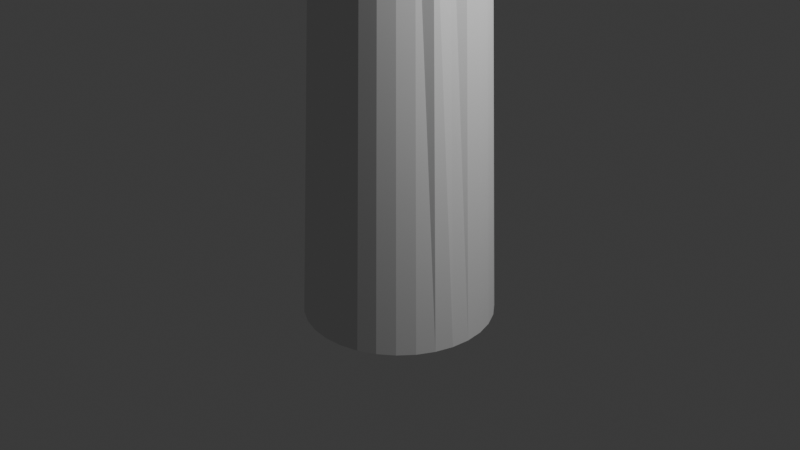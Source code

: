 # Source: deadSpikeTree.blend  (saved by Blender 5.1.30; exported with 4.5.12 LTS)
import bpy
from mathutils import Matrix  # noqa: F401  (used for matrix-valued properties, if any)

bpy.ops.wm.read_factory_settings(use_empty=True)
scene = bpy.context.scene
scene.name = 'Scene'

# ---- collections
col_collection = bpy.data.collections.new('Collection'); scene.collection.children.link(col_collection)

# ---- world
world_world = bpy.data.worlds.new('World'); scene.world = world_world
world_world.use_nodes = True; world_world.node_tree.nodes.clear()
_N = world_world.node_tree.nodes; _L = world_world.node_tree.links
n0 = _N.new('ShaderNodeOutputWorld'); n0.name = 'World Output'; n0.location = (200, 100)
n1 = _N.new('ShaderNodeBackground'); n1.name = 'Background'; n1.location = (-200, 100)
n1.inputs[0].default_value = (0.05088, 0.05088, 0.05088, 1.0)
_L.new(n1.outputs[0], n0.inputs[0])
n0.is_active_output = True
world_world.color = (0.05088, 0.05088, 0.05088)
world_world.sun_shadow_jitter_overblur = 0.0

# ---- cameras
cam_camera = bpy.data.cameras.new('Camera')
cam_camera.clip_end = 100.0
cam_camera.ortho_scale = 7.314

# ---- lights
light_light = bpy.data.lights.new('Light', 'POINT')
light_light.energy = 1000.0
light_light.shadow_soft_size = 0.1

# ---- meshes
me_cylinder_001 = bpy.data.meshes.new('Cylinder.001')
me_cylinder_001.from_pydata([(0.0, 1.0, -1.0), (4.54e-09, -3.26e-09, 14.53), (0.1951, 0.9808, -1.0), (0.3827, 0.9239, -1.0), (0.5556, 0.8315, -1.0), (0.7071, 0.7071, -1.0), (0.8315, 0.5556, -1.0), (0.9239, 0.3827, -1.0), (0.9808, 0.1951, -1.0), (1.0, 0.0, -1.0), (0.9808, -0.1951, -1.0), (0.9239, -0.3827, -1.0), (0.8315, -0.5556, -1.0), (0.7071, -0.7071, -1.0), (0.5556, -0.8315, -1.0), (0.3827, -0.9239, -1.0), (0.1951, -0.9808, -1.0), (0.0, -1.0, -1.0), (-0.1951, -0.9808, -1.0), (-0.3827, -0.9239, -1.0), (-0.5556, -0.8315, -1.0), (-0.7071, -0.7071, -1.0), (-0.8315, -0.5556, -1.0), (-0.9239, -0.3827, -1.0), (-0.9808, -0.1951, -1.0), (-1.0, 0.0, -1.0), (-0.9808, 0.1951, -1.0), (-0.9239, 0.3827, -1.0), (-0.8315, 0.5556, -1.0), (-0.7071, 0.7071, -1.0), (-0.5556, 0.8315, -1.0), (-0.3827, 0.9239, -1.0), (-0.1951, 0.9808, -1.0), (-0.002266, 0.8009, 3.841), (-2.593e-09, 0.3297, 10.42), (0.06432, 0.3234, 10.42), (0.1585, 0.7851, 3.841), (0.1262, 0.3046, 10.42), (0.313, 0.7382, 3.841), (0.1832, 0.2741, 10.42), (0.4555, 0.6621, 3.841), (0.2331, 0.2331, 10.42), (0.5803, 0.5596, 3.841), (0.2741, 0.1832, 10.42), (0.6828, 0.4347, 3.841), (0.3046, 0.1262, 10.42), (0.7589, 0.2923, 3.841), (0.3234, 0.06432, 10.42), (0.8058, 0.1377, 3.841), (0.3297, -7.803e-09, 10.42), (0.8217, -0.02301, 3.841), (0.3234, -0.06432, 10.42), (0.7648, -0.1521, 3.841), (0.3046, -0.1262, 10.42), (0.7589, -0.3383, 3.841), (0.2741, -0.1832, 10.42), (0.6484, -0.4332, 3.841), (0.2331, -0.2331, 10.42), (0.5514, -0.5514, 3.841), (0.1832, -0.2741, 10.42), (0.4332, -0.6484, 3.841), (0.1262, -0.3046, 10.42), (0.2984, -0.7204, 3.841), (0.06432, -0.3234, 10.42), (0.1521, -0.7648, 3.841), (-2.593e-09, -0.3297, 10.42), (4.985e-09, -0.7798, 3.841), (-0.06432, -0.3234, 10.42), (-0.1521, -0.7648, 3.841), (-0.1262, -0.3046, 10.42), (-0.2984, -0.7204, 3.841), (-0.1832, -0.2741, 10.42), (-0.4332, -0.6484, 3.841), (-0.2331, -0.2331, 10.42), (-0.5514, -0.5514, 3.841), (-0.2741, -0.1832, 10.42), (-0.6484, -0.4332, 3.841), (-0.3046, -0.1262, 10.42), (-0.7204, -0.2984, 3.841), (-0.3234, -0.06432, 10.42), (-0.8104, -0.1837, 3.841), (-0.3297, -7.803e-09, 10.42), (-0.8262, -0.02301, 3.841), (-0.3234, 0.06432, 10.42), (-0.7648, 0.1521, 3.841), (-0.3046, 0.1262, 10.42), (-0.7635, 0.2923, 3.841), (-0.2741, 0.1832, 10.42), (-0.6873, 0.4347, 3.841), (-0.2331, 0.2331, 10.42), (-0.5849, 0.5596, 3.841), (-0.1832, 0.2741, 10.42), (-0.46, 0.6621, 3.841), (-0.1262, 0.3046, 10.42), (-0.3176, 0.7382, 3.841), (-0.06432, 0.3234, 10.42), (-0.163, 0.7851, 3.841)], [], [(34, 1, 35), (35, 1, 37), (37, 1, 39), (39, 1, 41), (41, 1, 43), (43, 1, 45), (45, 1, 47), (47, 1, 49), (49, 1, 51), (51, 1, 53), (53, 1, 55), (55, 1, 57), (57, 1, 59), (59, 1, 61), (61, 1, 63), (63, 1, 65), (65, 1, 67), (67, 1, 69), (69, 1, 71), (71, 1, 73), (73, 1, 75), (75, 1, 77), (77, 1, 79), (79, 1, 81), (81, 1, 83), (83, 1, 85), (85, 1, 87), (87, 1, 89), (89, 1, 91), (91, 1, 93), (93, 1, 95), (95, 1, 34), (0, 2, 3, 4, 5, 6, 7, 8, 9, 10, 11, 12, 13, 14, 15, 16, 17, 18, 19, 20, 21, 22, 23, 24, 25, 26, 27, 28, 29, 30, 31, 32), (32, 96, 33, 0), (96, 95, 34, 33), (31, 94, 96, 32), (94, 93, 95, 96), (30, 92, 94, 31), (92, 91, 93, 94), (29, 90, 92, 30), (90, 89, 91, 92), (28, 88, 90, 29), (88, 87, 89, 90), (27, 86, 88, 28), (86, 85, 87, 88), (26, 84, 86, 27), (84, 83, 85, 86), (25, 82, 84, 26), (82, 81, 83, 84), (24, 80, 82, 25), (80, 79, 81, 82), (23, 78, 80, 24), (78, 77, 79, 80), (22, 76, 78, 23), (76, 75, 77, 78), (21, 74, 76, 22), (74, 73, 75, 76), (20, 72, 74, 21), (72, 71, 73, 74), (19, 70, 72, 20), (70, 69, 71, 72), (18, 68, 70, 19), (68, 67, 69, 70), (17, 66, 68, 18), (66, 65, 67, 68), (16, 64, 66, 17), (64, 63, 65, 66), (15, 62, 64, 16), (62, 61, 63, 64), (14, 60, 62, 15), (60, 59, 61, 62), (13, 58, 60, 14), (58, 57, 59, 60), (12, 56, 58, 13), (56, 55, 57, 58), (11, 54, 56, 12), (54, 53, 55, 56), (10, 52, 54, 11), (52, 51, 53, 54), (9, 50, 52, 10), (50, 49, 51, 52), (8, 48, 50, 9), (48, 47, 49, 50), (7, 46, 48, 8), (46, 45, 47, 48), (6, 44, 46, 7), (44, 43, 45, 46), (5, 42, 44, 6), (42, 41, 43, 44), (4, 40, 42, 5), (40, 39, 41, 42), (3, 38, 40, 4), (38, 37, 39, 40), (2, 36, 38, 3), (36, 35, 37, 38), (0, 33, 36, 2), (33, 34, 35, 36)])
_uv = me_cylinder_001.uv_layers.new(name='UVMap')
_uv.uv.foreach_set('vector', [0.9792, 0.8333, 0.9688, 1.0, 0.9688, 0.8333, 0.9479, 0.8333, 0.9375, 1.0, 0.9375, 0.8333, 0.9167, 0.8333, 0.9062, 1.0, 0.9062, 0.8333, 0.8854, 0.8333, 0.875, 1.0, 0.875, 0.8333, 0.8542, 0.8333, 0.8438, 1.0, 0.8437, 0.8333, 0.8229, 0.8333, 0.8125, 1.0, 0.8125, 0.8333, 0.7917, 0.8333, 0.7812, 1.0, 0.7812, 0.8333, 0.7604, 0.8333, 0.75, 1.0, 0.75, 0.8333, 0.7292, 0.8333, 0.7188, 1.0, 0.7188, 0.8333, 0.6979, 0.8333, 0.6875, 1.0, 0.6875, 0.8333, 0.6667, 0.8333, 0.6562, 1.0, 0.6562, 0.8333, 0.6354, 0.8333, 0.625, 1.0, 0.625, 0.8333, 0.6042, 0.8333, 0.5938, 1.0, 0.5938, 0.8333, 0.5729, 0.8333, 0.5625, 1.0, 0.5625, 0.8333, 0.5417, 0.8333, 0.5312, 1.0, 0.5312, 0.8333, 0.5104, 0.8333, 0.5, 1.0, 0.5, 0.8333, 0.4792, 0.8333, 0.4688, 1.0, 0.4687, 0.8333, 0.4479, 0.8333, 0.4375, 1.0, 0.4375, 0.8333, 0.4167, 0.8333, 0.4062, 1.0, 0.4062, 0.8333, 0.3854, 0.8333, 0.375, 1.0, 0.375, 0.8333, 0.3542, 0.8333, 0.3438, 1.0, 0.3438, 0.8333, 0.3229, 0.8333, 0.3125, 1.0, 0.3125, 0.8333, 0.2917, 0.8333, 0.2812, 1.0, 0.2812, 0.8333, 0.2604, 0.8333, 0.25, 1.0, 0.25, 0.8333, 0.2292, 0.8333, 0.2188, 1.0, 0.2188, 0.8333, 0.1979, 0.8333, 0.1875, 1.0, 0.1875, 0.8333, 0.1667, 0.8333, 0.1562, 1.0, 0.1562, 0.8333, 0.1354, 0.8333, 0.125, 1.0, 0.125, 0.8333, 0.1042, 0.8333, 0.09375, 1.0, 0.09375, 0.8333, 0.07292, 0.8333, 0.0625, 1.0, 0.0625, 0.8333, 0.04167, 0.8333, 0.03125, 1.0, 0.03125, 0.8333, 0.01042, 0.8333, 0.0, 1.0, 0.0, 0.8333, 0.75, 0.49, 0.7968, 0.4854, 0.8418, 0.4717, 0.8833, 0.4496, 0.9197, 0.4197, 0.9496, 0.3833, 0.9717, 0.3418, 0.9854, 0.2968, 0.99, 0.25, 0.9854, 0.2032, 0.9717, 0.1582, 0.9496, 0.1167, 0.9197, 0.08029, 0.8833, 0.05045, 0.8418, 0.02827, 0.7968, 0.01461, 0.75, 0.01, 0.7032, 0.01461, 0.6582, 0.02827, 0.6167, 0.05045, 0.5803, 0.08029, 0.5504, 0.1167, 0.5283, 0.1582, 0.5146, 0.2032, 0.51, 0.25, 0.5146, 0.2968, 0.5283, 0.3418, 0.5504, 0.3833, 0.5803, 0.4197, 0.6167, 0.4496, 0.6582, 0.4717, 0.7032, 0.4854, 0.03125, 0.5, 0.02083, 0.6667, 0.0, 0.6667, 0.0, 0.5, 0.02083, 0.6667, 0.01042, 0.8333, 0.0, 0.8333, 0.0, 0.6667, 0.0625, 0.5, 0.05208, 0.6667, 0.03125, 0.6667, 0.03125, 0.5, 0.05208, 0.6667, 0.04167, 0.8333, 0.03125, 0.8333, 0.03125, 0.6667, 0.09375, 0.5, 0.08333, 0.6667, 0.0625, 0.6667, 0.0625, 0.5, 0.08333, 0.6667, 0.07292, 0.8333, 0.0625, 0.8333, 0.0625, 0.6667, 0.125, 0.5, 0.1146, 0.6667, 0.09375, 0.6667, 0.09375, 0.5, 0.1146, 0.6667, 0.1042, 0.8333, 0.09375, 0.8333, 0.09375, 0.6667, 0.1562, 0.5, 0.1458, 0.6667, 0.125, 0.6667, 0.125, 0.5, 0.1458, 0.6667, 0.1354, 0.8333, 0.125, 0.8333, 0.125, 0.6667, 0.1875, 0.5, 0.1771, 0.6667, 0.1562, 0.6667, 0.1562, 0.5, 0.1771, 0.6667, 0.1667, 0.8333, 0.1562, 0.8333, 0.1562, 0.6667, 0.2188, 0.5, 0.2083, 0.6667, 0.1875, 0.6667, 0.1875, 0.5, 0.2083, 0.6667, 0.1979, 0.8333, 0.1875, 0.8333, 0.1875, 0.6667, 0.25, 0.5, 0.2396, 0.6667, 0.2188, 0.6667, 0.2188, 0.5, 0.2396, 0.6667, 0.2292, 0.8333, 0.2188, 0.8333, 0.2188, 0.6667, 0.2812, 0.5, 0.2708, 0.6667, 0.25, 0.6667, 0.25, 0.5, 0.2708, 0.6667, 0.2604, 0.8333, 0.25, 0.8333, 0.25, 0.6667, 0.3125, 0.5, 0.3021, 0.6667, 0.2812, 0.6667, 0.2812, 0.5, 0.3021, 0.6667, 0.2917, 0.8333, 0.2812, 0.8333, 0.2812, 0.6667, 0.3438, 0.5, 0.3333, 0.6667, 0.3125, 0.6667, 0.3125, 0.5, 0.3333, 0.6667, 0.3229, 0.8333, 0.3125, 0.8333, 0.3125, 0.6667, 0.375, 0.5, 0.3646, 0.6667, 0.3438, 0.6667, 0.3438, 0.5, 0.3646, 0.6667, 0.3542, 0.8333, 0.3438, 0.8333, 0.3438, 0.6667, 0.4062, 0.5, 0.3958, 0.6667, 0.375, 0.6667, 0.375, 0.5, 0.3958, 0.6667, 0.3854, 0.8333, 0.375, 0.8333, 0.375, 0.6667, 0.4375, 0.5, 0.4271, 0.6667, 0.4062, 0.6667, 0.4062, 0.5, 0.4271, 0.6667, 0.4167, 0.8333, 0.4062, 0.8333, 0.4062, 0.6667, 0.4688, 0.5, 0.4583, 0.6667, 0.4375, 0.6667, 0.4375, 0.5, 0.4583, 0.6667, 0.4479, 0.8333, 0.4375, 0.8333, 0.4375, 0.6667, 0.5, 0.5, 0.4896, 0.6667, 0.4688, 0.6667, 0.4688, 0.5, 0.4896, 0.6667, 0.4792, 0.8333, 0.4687, 0.8333, 0.4688, 0.6667, 0.5312, 0.5, 0.5208, 0.6667, 0.5, 0.6667, 0.5, 0.5, 0.5208, 0.6667, 0.5104, 0.8333, 0.5, 0.8333, 0.5, 0.6667, 0.5625, 0.5, 0.5521, 0.6667, 0.5312, 0.6667, 0.5312, 0.5, 0.5521, 0.6667, 0.5417, 0.8333, 0.5312, 0.8333, 0.5312, 0.6667, 0.5938, 0.5, 0.5833, 0.6667, 0.5625, 0.6667, 0.5625, 0.5, 0.5833, 0.6667, 0.5729, 0.8333, 0.5625, 0.8333, 0.5625, 0.6667, 0.625, 0.5, 0.6146, 0.6667, 0.5938, 0.6667, 0.5938, 0.5, 0.6146, 0.6667, 0.6042, 0.8333, 0.5938, 0.8333, 0.5938, 0.6667, 0.6562, 0.5, 0.6458, 0.6667, 0.625, 0.6667, 0.625, 0.5, 0.6458, 0.6667, 0.6354, 0.8333, 0.625, 0.8333, 0.625, 0.6667, 0.6875, 0.5, 0.6771, 0.6667, 0.6562, 0.6667, 0.6562, 0.5, 0.6771, 0.6667, 0.6667, 0.8333, 0.6562, 0.8333, 0.6562, 0.6667, 0.7188, 0.5, 0.7083, 0.6667, 0.6875, 0.6667, 0.6875, 0.5, 0.7083, 0.6667, 0.6979, 0.8333, 0.6875, 0.8333, 0.6875, 0.6667, 0.75, 0.5, 0.7396, 0.6667, 0.7188, 0.6667, 0.7188, 0.5, 0.7396, 0.6667, 0.7292, 0.8333, 0.7188, 0.8333, 0.7188, 0.6667, 0.7812, 0.5, 0.7708, 0.6667, 0.75, 0.6667, 0.75, 0.5, 0.7708, 0.6667, 0.7604, 0.8333, 0.75, 0.8333, 0.75, 0.6667, 0.8125, 0.5, 0.8021, 0.6667, 0.7812, 0.6667, 0.7812, 0.5, 0.8021, 0.6667, 0.7917, 0.8333, 0.7812, 0.8333, 0.7812, 0.6667, 0.8438, 0.5, 0.8333, 0.6667, 0.8125, 0.6667, 0.8125, 0.5, 0.8333, 0.6667, 0.8229, 0.8333, 0.8125, 0.8333, 0.8125, 0.6667, 0.875, 0.5, 0.8646, 0.6667, 0.8438, 0.6667, 0.8438, 0.5, 0.8646, 0.6667, 0.8542, 0.8333, 0.8437, 0.8333, 0.8438, 0.6667, 0.9062, 0.5, 0.8958, 0.6667, 0.875, 0.6667, 0.875, 0.5, 0.8958, 0.6667, 0.8854, 0.8333, 0.875, 0.8333, 0.875, 0.6667, 0.9375, 0.5, 0.9271, 0.6667, 0.9062, 0.6667, 0.9062, 0.5, 0.9271, 0.6667, 0.9167, 0.8333, 0.9062, 0.8333, 0.9062, 0.6667, 0.9688, 0.5, 0.9583, 0.6667, 0.9375, 0.6667, 0.9375, 0.5, 0.9583, 0.6667, 0.9479, 0.8333, 0.9375, 0.8333, 0.9375, 0.6667, 1.0, 0.5, 0.9896, 0.6667, 0.9688, 0.6667, 0.9688, 0.5, 0.9896, 0.6667, 0.9792, 0.8333, 0.9688, 0.8333, 0.9688, 0.6667])
me_cylinder_001.update()

# ---- objects
ob_light = bpy.data.objects.new('Light', light_light)
ob_camera = bpy.data.objects.new('Camera', cam_camera)
ob_cylinder = bpy.data.objects.new('Cylinder', me_cylinder_001)

# ---- transforms, parenting, visibility, modifiers, constraints
ob_light.location = (4.076, 1.005, 5.904)
ob_light.rotation_euler = (0.6503, 0.05522, 1.866)
ob_light.lock_rotations_4d = False
ob_light.empty_display_type = 'ARROWS'
ob_light.color = (0.0, 0.0, 0.0, 0.0)
ob_light.lineart.crease_threshold = 0.0
ob_camera.location = (7.359, -6.926, 4.958)
ob_camera.rotation_euler = (1.109, 0.0, 0.8149)
ob_camera.lock_rotations_4d = False
ob_camera.empty_display_type = 'ARROWS'
ob_camera.color = (0.0, 0.0, 0.0, 0.0)
ob_camera.display_type = 'WIRE'
ob_camera.lineart.crease_threshold = 0.0
ob_cylinder.location = (-0.001578, 0.0005032, 0.00707)

# ---- collection membership
col_collection.objects.link(ob_light)
col_collection.objects.link(ob_camera)
col_collection.objects.link(ob_cylinder)

# ---- scene / render settings (as saved in the file)
scene.camera = ob_camera
scene.frame_start = 1; scene.frame_end = 250; scene.frame_set(1)
scene.render.engine = 'BLENDER_EEVEE_NEXT'
scene.render.bake_bias = 0.0
scene.render.bake_samples = 0
scene.cycles.sampling_pattern = 'TABULATED_SOBOL'
scene.eevee.use_volume_custom_range = False
bpy.context.view_layer.update()
